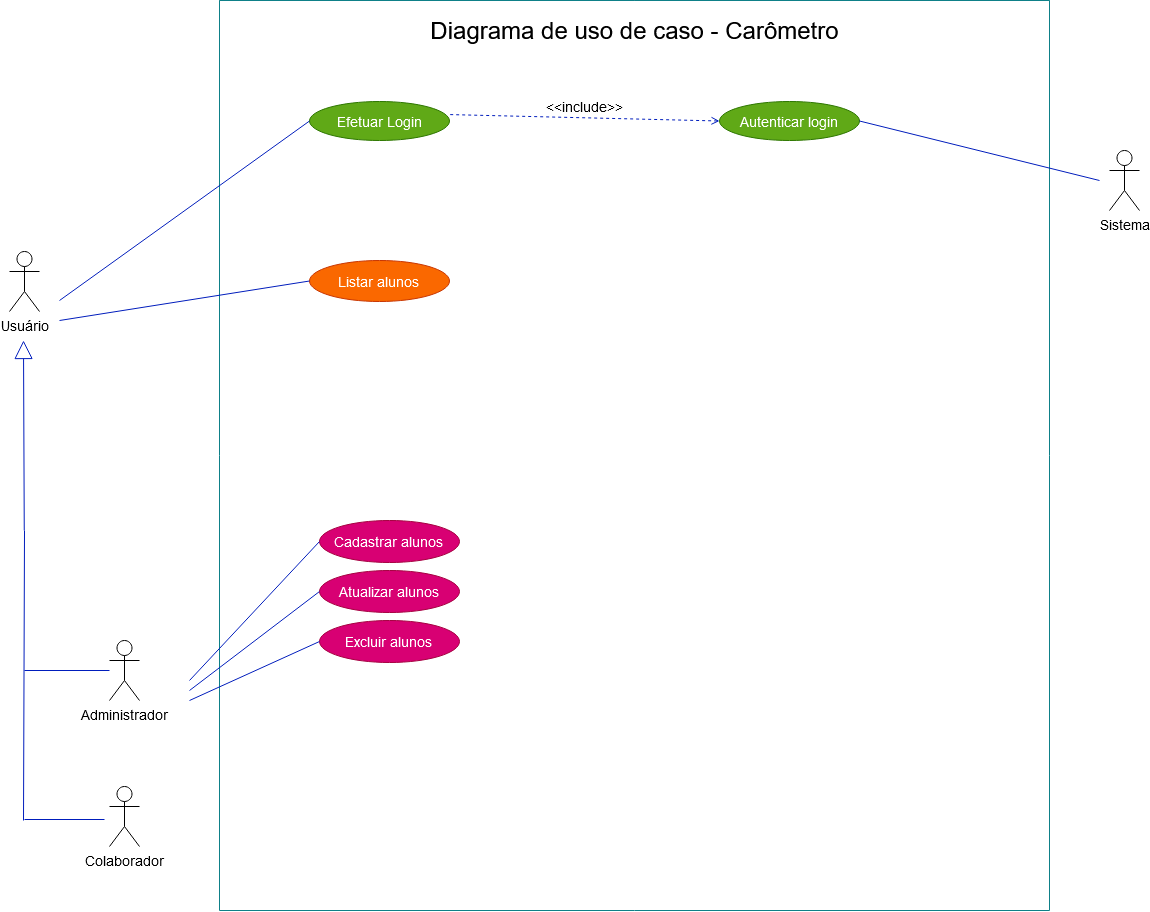

The diagram above was exported from draw.io. Its source (the exported page's mxGraphModel, read from the mxfile embedded in the PNG):
<mxGraphModel dx="1803" dy="2169" grid="1" gridSize="10" guides="1" tooltips="1" connect="1" arrows="1" fold="1" page="1" pageScale="1" pageWidth="827" pageHeight="1169" math="0" shadow="0">
  <root>
    <mxCell id="_IHcL_uazUUu8-lZJN0Z-0" />
    <mxCell id="_IHcL_uazUUu8-lZJN0Z-1" parent="_IHcL_uazUUu8-lZJN0Z-0" />
    <mxCell id="_IHcL_uazUUu8-lZJN0Z-2" value="" style="swimlane;startSize=0;swimlaneFillColor=none;fillColor=#b0e3e6;strokeColor=#0e8088;" vertex="1" parent="_IHcL_uazUUu8-lZJN0Z-1">
      <mxGeometry x="220" y="-40" width="830" height="910" as="geometry" />
    </mxCell>
    <mxCell id="_IHcL_uazUUu8-lZJN0Z-3" value="&lt;font style=&quot;font-size: 14px&quot;&gt;Efetuar Login&lt;/font&gt;" style="ellipse;whiteSpace=wrap;html=1;fillColor=#60a917;strokeColor=#2D7600;fontColor=#ffffff;" vertex="1" parent="_IHcL_uazUUu8-lZJN0Z-2">
      <mxGeometry x="90" y="101" width="140" height="39" as="geometry" />
    </mxCell>
    <mxCell id="_IHcL_uazUUu8-lZJN0Z-4" value="&lt;font style=&quot;font-size: 14px&quot;&gt;Autenticar login&lt;/font&gt;" style="ellipse;whiteSpace=wrap;html=1;fillColor=#60a917;strokeColor=#2D7600;fontColor=#ffffff;" vertex="1" parent="_IHcL_uazUUu8-lZJN0Z-2">
      <mxGeometry x="500" y="101" width="140" height="39" as="geometry" />
    </mxCell>
    <mxCell id="_IHcL_uazUUu8-lZJN0Z-5" value="&lt;font style=&quot;font-size: 14px&quot;&gt;Cadastrar alunos&lt;br&gt;&lt;/font&gt;" style="ellipse;whiteSpace=wrap;html=1;fillColor=#d80073;strokeColor=#A50040;fontColor=#ffffff;" vertex="1" parent="_IHcL_uazUUu8-lZJN0Z-2">
      <mxGeometry x="100" y="520" width="140" height="42" as="geometry" />
    </mxCell>
    <mxCell id="_IHcL_uazUUu8-lZJN0Z-6" value="&lt;font style=&quot;font-size: 14px&quot;&gt;Atualizar alunos&lt;/font&gt;" style="ellipse;whiteSpace=wrap;html=1;fillColor=#d80073;strokeColor=#A50040;fontColor=#ffffff;" vertex="1" parent="_IHcL_uazUUu8-lZJN0Z-2">
      <mxGeometry x="100" y="570" width="140" height="42" as="geometry" />
    </mxCell>
    <mxCell id="_IHcL_uazUUu8-lZJN0Z-7" value="&lt;font style=&quot;font-size: 14px&quot;&gt;Excluir alunos&lt;br&gt;&lt;/font&gt;" style="ellipse;whiteSpace=wrap;html=1;fillColor=#d80073;strokeColor=#A50040;fontColor=#ffffff;" vertex="1" parent="_IHcL_uazUUu8-lZJN0Z-2">
      <mxGeometry x="100" y="620" width="140" height="42" as="geometry" />
    </mxCell>
    <mxCell id="_IHcL_uazUUu8-lZJN0Z-8" value="&lt;font style=&quot;font-size: 24px&quot;&gt;Diagrama de uso de caso - Carômetro&lt;br&gt;&lt;/font&gt;" style="text;html=1;align=center;verticalAlign=middle;resizable=0;points=[];autosize=1;strokeColor=none;" vertex="1" parent="_IHcL_uazUUu8-lZJN0Z-2">
      <mxGeometry x="205" y="20" width="420" height="20" as="geometry" />
    </mxCell>
    <mxCell id="_IHcL_uazUUu8-lZJN0Z-9" value="&lt;font style=&quot;font-size: 14px&quot;&gt;&amp;lt;&amp;lt;include&amp;gt;&amp;gt;&lt;/font&gt;" style="html=1;verticalAlign=bottom;labelBackgroundColor=none;endArrow=open;endFill=0;dashed=1;fillColor=#0050ef;strokeColor=#001DBC;exitX=1.005;exitY=0.336;exitDx=0;exitDy=0;exitPerimeter=0;entryX=0;entryY=0.5;entryDx=0;entryDy=0;" edge="1" parent="_IHcL_uazUUu8-lZJN0Z-2" source="_IHcL_uazUUu8-lZJN0Z-3" target="_IHcL_uazUUu8-lZJN0Z-4">
      <mxGeometry width="160" relative="1" as="geometry">
        <mxPoint x="231" y="286" as="sourcePoint" />
        <mxPoint x="500" y="286" as="targetPoint" />
      </mxGeometry>
    </mxCell>
    <mxCell id="_IHcL_uazUUu8-lZJN0Z-10" value="&lt;font style=&quot;font-size: 14px&quot; color=&quot;#FFFFFF&quot;&gt;Listar alunos&lt;br&gt;&lt;/font&gt;" style="ellipse;whiteSpace=wrap;html=1;fillColor=#fa6800;strokeColor=#C73500;fontColor=#000000;" vertex="1" parent="_IHcL_uazUUu8-lZJN0Z-2">
      <mxGeometry x="90" y="260" width="140" height="41" as="geometry" />
    </mxCell>
    <mxCell id="_IHcL_uazUUu8-lZJN0Z-11" value="&lt;font style=&quot;font-size: 14px&quot;&gt;Usuário&lt;/font&gt;" style="shape=umlActor;verticalLabelPosition=bottom;verticalAlign=top;html=1;" vertex="1" parent="_IHcL_uazUUu8-lZJN0Z-1">
      <mxGeometry x="10" y="211" width="30" height="60" as="geometry" />
    </mxCell>
    <mxCell id="_IHcL_uazUUu8-lZJN0Z-12" value="&lt;font style=&quot;font-size: 14px&quot;&gt;Colaborador&lt;/font&gt;" style="shape=umlActor;verticalLabelPosition=bottom;verticalAlign=top;html=1;" vertex="1" parent="_IHcL_uazUUu8-lZJN0Z-1">
      <mxGeometry x="110" y="746" width="30" height="60" as="geometry" />
    </mxCell>
    <mxCell id="_IHcL_uazUUu8-lZJN0Z-13" value="&lt;font style=&quot;font-size: 14px&quot;&gt;Administrador&lt;/font&gt;" style="shape=umlActor;verticalLabelPosition=bottom;verticalAlign=top;html=1;" vertex="1" parent="_IHcL_uazUUu8-lZJN0Z-1">
      <mxGeometry x="110" y="600" width="30" height="60" as="geometry" />
    </mxCell>
    <mxCell id="_IHcL_uazUUu8-lZJN0Z-14" value="" style="endArrow=none;html=1;fillColor=#0050ef;strokeColor=#001DBC;" edge="1" parent="_IHcL_uazUUu8-lZJN0Z-1">
      <mxGeometry width="50" height="50" relative="1" as="geometry">
        <mxPoint x="24" y="780" as="sourcePoint" />
        <mxPoint x="25" y="490" as="targetPoint" />
      </mxGeometry>
    </mxCell>
    <mxCell id="_IHcL_uazUUu8-lZJN0Z-15" value="" style="endArrow=none;html=1;fillColor=#0050ef;strokeColor=#001DBC;" edge="1" parent="_IHcL_uazUUu8-lZJN0Z-1" target="_IHcL_uazUUu8-lZJN0Z-13">
      <mxGeometry width="50" height="50" relative="1" as="geometry">
        <mxPoint x="25" y="630" as="sourcePoint" />
        <mxPoint x="100" y="490" as="targetPoint" />
      </mxGeometry>
    </mxCell>
    <mxCell id="_IHcL_uazUUu8-lZJN0Z-16" value="" style="endArrow=block;endSize=16;endFill=0;html=1;fillColor=#0050ef;strokeColor=#001DBC;" edge="1" parent="_IHcL_uazUUu8-lZJN0Z-1">
      <mxGeometry width="160" relative="1" as="geometry">
        <mxPoint x="24.76000000000022" y="490" as="sourcePoint" />
        <mxPoint x="24" y="300" as="targetPoint" />
      </mxGeometry>
    </mxCell>
    <mxCell id="_IHcL_uazUUu8-lZJN0Z-17" value="&lt;font style=&quot;font-size: 14px&quot;&gt;Sistema&lt;/font&gt;" style="shape=umlActor;verticalLabelPosition=bottom;verticalAlign=top;html=1;" vertex="1" parent="_IHcL_uazUUu8-lZJN0Z-1">
      <mxGeometry x="1110" y="110" width="30" height="60" as="geometry" />
    </mxCell>
    <mxCell id="_IHcL_uazUUu8-lZJN0Z-18" value="" style="endArrow=none;html=1;fillColor=#0050ef;strokeColor=#001DBC;" edge="1" parent="_IHcL_uazUUu8-lZJN0Z-1">
      <mxGeometry width="50" height="50" relative="1" as="geometry">
        <mxPoint x="25" y="779" as="sourcePoint" />
        <mxPoint x="105" y="779" as="targetPoint" />
      </mxGeometry>
    </mxCell>
    <mxCell id="_IHcL_uazUUu8-lZJN0Z-19" value="" style="endArrow=none;html=1;entryX=0;entryY=0.5;entryDx=0;entryDy=0;fillColor=#0050ef;strokeColor=#001DBC;" edge="1" parent="_IHcL_uazUUu8-lZJN0Z-1" target="_IHcL_uazUUu8-lZJN0Z-3">
      <mxGeometry width="50" height="50" relative="1" as="geometry">
        <mxPoint x="60" y="260" as="sourcePoint" />
        <mxPoint x="226" y="237" as="targetPoint" />
      </mxGeometry>
    </mxCell>
    <mxCell id="_IHcL_uazUUu8-lZJN0Z-20" value="" style="endArrow=none;html=1;entryX=0;entryY=0.5;entryDx=0;entryDy=0;fillColor=#0050ef;strokeColor=#001DBC;" edge="1" parent="_IHcL_uazUUu8-lZJN0Z-1" target="_IHcL_uazUUu8-lZJN0Z-5">
      <mxGeometry width="50" height="50" relative="1" as="geometry">
        <mxPoint x="190" y="640" as="sourcePoint" />
        <mxPoint x="360" y="500" as="targetPoint" />
      </mxGeometry>
    </mxCell>
    <mxCell id="_IHcL_uazUUu8-lZJN0Z-21" value="" style="endArrow=none;html=1;entryX=0;entryY=0.5;entryDx=0;entryDy=0;fillColor=#0050ef;strokeColor=#001DBC;" edge="1" parent="_IHcL_uazUUu8-lZJN0Z-1" target="_IHcL_uazUUu8-lZJN0Z-6">
      <mxGeometry width="50" height="50" relative="1" as="geometry">
        <mxPoint x="190" y="650" as="sourcePoint" />
        <mxPoint x="370" y="510" as="targetPoint" />
      </mxGeometry>
    </mxCell>
    <mxCell id="_IHcL_uazUUu8-lZJN0Z-22" value="" style="endArrow=none;html=1;entryX=0;entryY=0.5;entryDx=0;entryDy=0;fillColor=#0050ef;strokeColor=#001DBC;" edge="1" parent="_IHcL_uazUUu8-lZJN0Z-1" target="_IHcL_uazUUu8-lZJN0Z-7">
      <mxGeometry width="50" height="50" relative="1" as="geometry">
        <mxPoint x="190" y="660" as="sourcePoint" />
        <mxPoint x="380" y="520" as="targetPoint" />
      </mxGeometry>
    </mxCell>
    <mxCell id="_IHcL_uazUUu8-lZJN0Z-23" value="" style="endArrow=none;html=1;fillColor=#0050ef;strokeColor=#001DBC;exitX=1;exitY=0.5;exitDx=0;exitDy=0;" edge="1" parent="_IHcL_uazUUu8-lZJN0Z-1" source="_IHcL_uazUUu8-lZJN0Z-4">
      <mxGeometry width="50" height="50" relative="1" as="geometry">
        <mxPoint x="870.0000000000014" y="194.5" as="sourcePoint" />
        <mxPoint x="1100" y="140" as="targetPoint" />
      </mxGeometry>
    </mxCell>
    <mxCell id="_IHcL_uazUUu8-lZJN0Z-24" value="" style="endArrow=none;html=1;entryX=0;entryY=0.5;entryDx=0;entryDy=0;fillColor=#0050ef;strokeColor=#001DBC;" edge="1" parent="_IHcL_uazUUu8-lZJN0Z-1" target="_IHcL_uazUUu8-lZJN0Z-10">
      <mxGeometry width="50" height="50" relative="1" as="geometry">
        <mxPoint x="60" y="280" as="sourcePoint" />
        <mxPoint x="320" y="200.00000000000023" as="targetPoint" />
      </mxGeometry>
    </mxCell>
  </root>
</mxGraphModel>